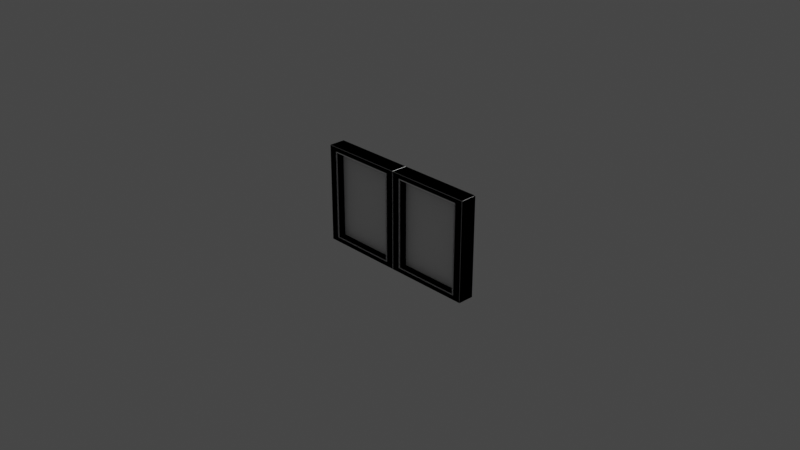 # Source: WINDOW.blend  (saved by Blender 2.82.7; exported with 4.5.12 LTS)
import bpy
from mathutils import Matrix  # noqa: F401  (used for matrix-valued properties, if any)

bpy.ops.wm.read_factory_settings(use_empty=True)
scene = bpy.context.scene
scene.name = 'Scene'

# ---- collections
col_collection = bpy.data.collections.new('Collection'); scene.collection.children.link(col_collection)

# ---- materials (node trees are filled in below, after node groups)
mat_material = bpy.data.materials.new('Material')
mat_material.alpha_threshold = 0.0
mat_material.use_transparent_shadow = False
mat_material.line_color = (0.0, 0.0, 0.0, 1.0)

# ---- material node trees
mat_material.use_nodes = True; mat_material.node_tree.nodes.clear()
_N = mat_material.node_tree.nodes; _L = mat_material.node_tree.links
n0 = _N.new('ShaderNodeOutputMaterial'); n0.name = 'Material Output'; n0.location = (300, 300)
n1 = _N.new('ShaderNodeBsdfPrincipled'); n1.name = 'Principled BSDF'; n1.location = (10, 300)
n1.distribution = 'GGX'
n1.subsurface_method = 'BURLEY'
n1.inputs[2].default_value = 0.4
n1.inputs[3].default_value = 1.45
n1.inputs[19].default_value = 0.2165
n1.inputs[24].default_value = 0.1093
n1.inputs[27].default_value = (0.0, 0.0, 0.0, 1.0)
n1.inputs[28].default_value = 1.0
_L.new(n1.outputs[0], n0.inputs[0])
n0.is_active_output = True

# ---- world
world_world = bpy.data.worlds.new('World'); scene.world = world_world
world_world.use_nodes = True; world_world.node_tree.nodes.clear()
_N = world_world.node_tree.nodes; _L = world_world.node_tree.links
n0 = _N.new('ShaderNodeOutputWorld'); n0.name = 'World Output'; n0.location = (300, 300)
n1 = _N.new('ShaderNodeBackground'); n1.name = 'Background'; n1.location = (10, 300)
n1.inputs[0].default_value = (0.05088, 0.05088, 0.05088, 1.0)
_L.new(n1.outputs[0], n0.inputs[0])
n0.is_active_output = True
world_world.color = (0.05088, 0.05088, 0.05088)
world_world.use_sun_shadow = False
world_world.sun_shadow_jitter_overblur = 0.0

# ---- cameras
cam_camera = bpy.data.cameras.new('Camera')
cam_camera.clip_end = 100.0
cam_camera.ortho_scale = 7.314

# ---- lights
light_light = bpy.data.lights.new('Light', 'POINT')
light_light.transmission_factor = 0.0
light_light.energy = 1000.0
light_light.shadow_soft_size = 0.1
light_light.shadow_maximum_resolution = 0.006
light_light.use_absolute_resolution = True

# ---- meshes
me_cube_001 = bpy.data.meshes.new('Cube.001')
me_cube_001.from_pydata([(0.07597, 1.0, -0.924), (0.07597, 1.0, 0.924), (0.924, 1.0, 0.924), (0.924, 1.0, -0.924), (-0.924, 1.0, -0.924), (-0.924, 1.0, 0.924), (-0.07597, 1.0, 0.924), (-0.07597, 1.0, -0.924), (0.1113, -0.006961, 0.8887), (0.1113, -0.006961, -0.8887), (0.8887, -0.006961, -0.8887), (0.8887, -0.006961, 0.8887), (-0.8887, -0.006961, 0.8887), (-0.8887, -0.006961, -0.8887), (-0.1113, -0.006961, -0.8887), (-0.1113, -0.006961, 0.8887), (0.1113, 0.98, -0.8887), (0.09135, 1.0, -0.9087), (0.1044, 0.9869, -0.8956), (0.09827, 0.9931, -0.9017), (0.09135, 1.0, 0.9087), (0.1113, 0.98, 0.8887), (0.09827, 0.9931, 0.9017), (0.1044, 0.9869, 0.8956), (0.9087, 1.0, 0.9087), (0.8887, 0.98, 0.8887), (0.9017, 0.9931, 0.9017), (0.8956, 0.9869, 0.8956), (0.8887, 0.98, -0.8887), (0.9087, 1.0, -0.9087), (0.8956, 0.9869, -0.8956), (0.9017, 0.9931, -0.9017), (-0.8887, 0.98, -0.8887), (-0.9087, 1.0, -0.9087), (-0.8956, 0.9869, -0.8956), (-0.9017, 0.9931, -0.9017), (-0.8887, 0.98, 0.8887), (-0.9087, 1.0, 0.9087), (-0.8604, 1.0, 0.8887), (-0.8956, 0.9869, 0.8956), (-0.9017, 0.9931, 0.9017), (-0.09135, 1.0, 0.9087), (-0.1113, 0.98, 0.8887), (-0.1396, 1.0, 0.8887), (-0.09827, 0.9931, 0.9017), (-0.1044, 0.9869, 0.8956), (-0.1113, 0.98, -0.8887), (-0.09135, 1.0, -0.9087), (-0.1044, 0.9869, -0.8956), (-0.09827, 0.9931, -0.9017), (-0.005, 1.0, -0.995), (0.005, 1.0, -0.995), (0.0, 0.985, -1.0), (0.005, 1.0, 0.995), (-0.005, 1.0, 0.995), (0.0, 0.985, 1.0), (0.005, 0.0, 1.0), (-0.005, 0.0, 1.0), (0.0, 0.0, 0.99), (-0.005, 0.0, -1.0), (0.005, 0.0, -1.0), (0.0, 0.0, -0.9974), (0.005, 1.0, -1.0), (-0.005, 1.0, -1.0), (0.0, 0.995, -0.9974), (-0.005, 1.0, 1.0), (0.005, 1.0, 1.0), (0.0, 0.995, 0.99), (-0.995, 1.0, -0.995), (-0.995, 1.0, 0.995), (0.995, 1.0, -0.995), (0.995, 1.0, 0.995), (0.005, 1.0, -0.995), (0.005, 1.0, -1.0), (-0.005, 1.0, -1.0), (-0.005, 1.0, -0.995), (-0.005, 1.0, 0.995), (-0.005, 1.0, 1.0), (0.005, 1.0, 1.0), (0.005, 1.0, 0.995), (-1.0, 0.0, -0.998), (-0.998, 0.0, -1.0), (-0.998, 0.0, 1.0), (-1.0, 0.0, 0.998), (0.998, 0.0, -1.0), (1.0, 0.0, -0.998), (1.0, 0.0, 0.998), (0.998, 0.0, 1.0), (-0.998, 0.995, -1.0), (-1.0, 0.995, -0.998), (-0.9988, 0.9962, -0.9988), (-1.0, 0.995, 0.998), (-0.998, 0.995, 1.0), (-0.9988, 0.9962, 0.9988), (1.0, 0.995, -0.998), (0.998, 0.995, -1.0), (0.9988, 0.9962, -0.9988), (0.998, 0.995, 1.0), (1.0, 0.995, 0.998), (0.9988, 0.9962, 0.9988)], [], [(50, 75, 68, 4, 7), (42, 46, 14, 15), (69, 76, 54, 6, 5), (74, 88, 90, 68, 75), (97, 78, 66, 56, 87), (51, 53, 1, 0), (71, 70, 3, 2), (21, 25, 11, 8), (62, 73, 95, 84, 60), (94, 98, 86, 85), (70, 72, 51, 0, 3), (54, 50, 7, 6), (88, 74, 63, 59, 81), (50, 52, 51, 72, 73, 62, 64, 63, 74, 75), (53, 55, 54, 76, 77, 65, 67, 66, 78, 79), (28, 16, 9, 10), (25, 28, 10, 11), (32, 36, 12, 13), (0, 1, 20, 17), (46, 32, 13, 14), (36, 38, 43, 42, 15, 12), (4, 5, 37, 33), (7, 4, 33, 47), (1, 2, 24, 20), (6, 7, 47, 41), (3, 0, 17, 29), (5, 6, 41, 43, 38, 37), (2, 3, 29, 24), (36, 39, 38), (39, 40, 38), (40, 37, 38), (41, 44, 43), (44, 45, 43), (45, 42, 43), (21, 16, 18, 23), (23, 18, 19, 22), (22, 19, 17, 20), (29, 17, 19, 31), (31, 19, 18, 30), (30, 18, 16, 28), (20, 24, 26, 22), (22, 26, 27, 23), (23, 27, 25, 21), (24, 29, 31, 26), (26, 31, 30, 27), (27, 30, 28, 25), (36, 32, 34, 39), (39, 34, 35, 40), (40, 35, 33, 37), (47, 33, 35, 49), (49, 35, 34, 48), (48, 34, 32, 46), (41, 47, 49, 44), (44, 49, 48, 45), (45, 48, 46, 42), (16, 21, 8, 9), (53, 51, 52, 55), (55, 52, 50, 54), (65, 77, 92, 82, 57), (59, 63, 64, 61), (61, 64, 62, 60), (56, 66, 67, 58), (58, 67, 65, 57), (53, 79, 71, 2, 1), (76, 69, 93, 92, 77), (72, 70, 96, 95, 73), (69, 68, 90, 89, 91, 93), (78, 97, 99, 71, 79), (99, 98, 94, 96, 70, 71), (68, 69, 5, 4), (88, 89, 90), (91, 92, 93), (94, 95, 96), (97, 98, 99), (88, 81, 80, 89), (82, 92, 91, 83), (84, 95, 94, 85), (97, 87, 86, 98), (80, 83, 91, 89)])
_uv = me_cube_001.uv_layers.new(name='UVMap')
_uv.uv.foreach_set('vector', [0.3756, 0.3744, 0.3756, 0.3744, 0.3756, 0.2506, 0.3845, 0.2595, 0.3845, 0.3655, 0.6111, 0.3611, 0.3889, 0.3611, 0.3889, 0.3611, 0.6111, 0.3611, 0.6244, 0.2506, 0.6244, 0.3744, 0.6244, 0.3744, 0.6155, 0.3655, 0.6155, 0.2595, 0.2494, 0.5, 0.1252, 0.5006, 0.1251, 0.5005, 0.1256, 0.5, 0.2494, 0.5, 0.6252, 0.5006, 0.7494, 0.5, 0.7494, 0.5, 0.7494, 0.625, 0.6252, 0.625, 0.3756, 0.3756, 0.6244, 0.3756, 0.6155, 0.3845, 0.3845, 0.3845, 0.6244, 0.4994, 0.3756, 0.4994, 0.3845, 0.4905, 0.6155, 0.4905, 0.6111, 0.3889, 0.6111, 0.4861, 0.6111, 0.4861, 0.6111, 0.3889, 0.2506, 0.5, 0.2506, 0.5, 0.3747, 0.5006, 0.3747, 0.625, 0.2506, 0.625, 0.3752, 0.5006, 0.6247, 0.5006, 0.6247, 0.625, 0.3752, 0.625, 0.3756, 0.4994, 0.3756, 0.3756, 0.3756, 0.3756, 0.3845, 0.3845, 0.3845, 0.4905, 0.6244, 0.3744, 0.3756, 0.3744, 0.3845, 0.3655, 0.6155, 0.3655, 0.1252, 0.5006, 0.2494, 0.5, 0.2494, 0.5, 0.2494, 0.625, 0.1252, 0.625, 0.3756, 0.3744, 0.375, 0.375, 0.3756, 0.375, 0.3756, 0.375, 0.375, 0.375, 0.375, 0.375, 0.2917, 0.4588, 0.3753, 0.3747, 0.3753, 0.3747, 0.3756, 0.3744, 0.6244, 0.3756, 0.625, 0.375, 0.6244, 0.375, 0.6244, 0.375, 0.625, 0.375, 0.625, 0.375, 0.7083, 0.4588, 0.6247, 0.3753, 0.6247, 0.3753, 0.6244, 0.3756, 0.3889, 0.4861, 0.3889, 0.3889, 0.3889, 0.3889, 0.3889, 0.4861, 0.6111, 0.4861, 0.3889, 0.4861, 0.3889, 0.4861, 0.6111, 0.4861, 0.3889, 0.2639, 0.6111, 0.2639, 0.6111, 0.2639, 0.3889, 0.2639, 0.3845, 0.3845, 0.6155, 0.3845, 0.6136, 0.3864, 0.3864, 0.3864, 0.3889, 0.3611, 0.3889, 0.2639, 0.3889, 0.2639, 0.3889, 0.3611, 0.6111, 0.2639, 0.6111, 0.2675, 0.6111, 0.3575, 0.6111, 0.3611, 0.6111, 0.3611, 0.6111, 0.2639, 0.3845, 0.2595, 0.6155, 0.2595, 0.6136, 0.2614, 0.3864, 0.2614, 0.3845, 0.3655, 0.3845, 0.2595, 0.3864, 0.2614, 0.3864, 0.3636, 0.6155, 0.3845, 0.6155, 0.4905, 0.6136, 0.4886, 0.6136, 0.3864, 0.6155, 0.3655, 0.3845, 0.3655, 0.3864, 0.3636, 0.6136, 0.3636, 0.3845, 0.4905, 0.3845, 0.3845, 0.3864, 0.3864, 0.3864, 0.4886, 0.6155, 0.2595, 0.6155, 0.3655, 0.6136, 0.3636, 0.6111, 0.3575, 0.6111, 0.2675, 0.6136, 0.2614, 0.6155, 0.4905, 0.3845, 0.4905, 0.3864, 0.4886, 0.6136, 0.4886, 0.6111, 0.2639, 0.6119, 0.2639, 0.6111, 0.2675, 0.6119, 0.2639, 0.6127, 0.2639, 0.6111, 0.2675, 0.6127, 0.2639, 0.6136, 0.2639, 0.6111, 0.2675, 0.6136, 0.3636, 0.6127, 0.3627, 0.6111, 0.3575, 0.6127, 0.3627, 0.6119, 0.3619, 0.6111, 0.3575, 0.6119, 0.3619, 0.6111, 0.3611, 0.6111, 0.3575, 0.6111, 0.3889, 0.3889, 0.3889, 0.3885, 0.3885, 0.6115, 0.3885, 0.6115, 0.3885, 0.3885, 0.3885, 0.3873, 0.3873, 0.6127, 0.3873, 0.6127, 0.3873, 0.3873, 0.3873, 0.3864, 0.3864, 0.6136, 0.3864, 0.3864, 0.4886, 0.3864, 0.3864, 0.3873, 0.3873, 0.3873, 0.4877, 0.3873, 0.4877, 0.3873, 0.3873, 0.3885, 0.3885, 0.3885, 0.4865, 0.3885, 0.4865, 0.3885, 0.3885, 0.3889, 0.3889, 0.3889, 0.4861, 0.6136, 0.3864, 0.6136, 0.4886, 0.6127, 0.4877, 0.6127, 0.3873, 0.6127, 0.3873, 0.6127, 0.4877, 0.6115, 0.4865, 0.6115, 0.3885, 0.6115, 0.3885, 0.6115, 0.4865, 0.6111, 0.4861, 0.6111, 0.3889, 0.6136, 0.4886, 0.3864, 0.4886, 0.3873, 0.4877, 0.6127, 0.4877, 0.6127, 0.4877, 0.3873, 0.4877, 0.3885, 0.4865, 0.6115, 0.4865, 0.6115, 0.4865, 0.3885, 0.4865, 0.3889, 0.4861, 0.6111, 0.4861, 0.6111, 0.2639, 0.3889, 0.2639, 0.3885, 0.2635, 0.6119, 0.2639, 0.6119, 0.2639, 0.3885, 0.2635, 0.3873, 0.2623, 0.6127, 0.2623, 0.6127, 0.2623, 0.3873, 0.2623, 0.3864, 0.2614, 0.6136, 0.2614, 0.3864, 0.3636, 0.3864, 0.2614, 0.3873, 0.2623, 0.3873, 0.3627, 0.3873, 0.3627, 0.3873, 0.2623, 0.3885, 0.2635, 0.3885, 0.3615, 0.3885, 0.3615, 0.3885, 0.2635, 0.3889, 0.2639, 0.3889, 0.3611, 0.6136, 0.3636, 0.3864, 0.3636, 0.3873, 0.3627, 0.6127, 0.3627, 0.6127, 0.3627, 0.3873, 0.3627, 0.3885, 0.3615, 0.6119, 0.3611, 0.6119, 0.3611, 0.3885, 0.3615, 0.3889, 0.3611, 0.6111, 0.3611, 0.3889, 0.3889, 0.6111, 0.3889, 0.6111, 0.3889, 0.3889, 0.3889, 0.6244, 0.3756, 0.3756, 0.3756, 0.375, 0.375, 0.625, 0.375, 0.625, 0.375, 0.375, 0.375, 0.3756, 0.3744, 0.6244, 0.3744, 0.7506, 0.5, 0.7506, 0.5, 0.8748, 0.5006, 0.8747, 0.625, 0.7506, 0.625, 0.2494, 0.625, 0.2494, 0.5, 0.2917, 0.4588, 0.25, 0.625, 0.25, 0.625, 0.2917, 0.4588, 0.2506, 0.5, 0.2506, 0.625, 0.7494, 0.625, 0.7494, 0.5, 0.7083, 0.4588, 0.75, 0.625, 0.75, 0.625, 0.7083, 0.4588, 0.7506, 0.5, 0.7506, 0.625, 0.6244, 0.3756, 0.6244, 0.3756, 0.6244, 0.4994, 0.6155, 0.4905, 0.6155, 0.3845, 0.6244, 0.3744, 0.6244, 0.2506, 0.6249, 0.2501, 0.625, 0.2503, 0.625, 0.3744, 0.3756, 0.3756, 0.3756, 0.4994, 0.3751, 0.4999, 0.375, 0.4998, 0.375, 0.3756, 0.6244, 0.2506, 0.3756, 0.2506, 0.3751, 0.2497, 0.3752, 0.2494, 0.6247, 0.2494, 0.6249, 0.2497, 0.7494, 0.5, 0.6252, 0.5006, 0.6251, 0.5005, 0.6256, 0.5, 0.7494, 0.5, 0.6249, 0.5003, 0.6247, 0.5006, 0.3752, 0.5006, 0.3751, 0.5003, 0.3756, 0.4994, 0.6244, 0.4994, 0.3756, 0.2506, 0.6244, 0.2506, 0.6155, 0.2595, 0.3845, 0.2595, 0.1252, 0.5006, 0.1251, 0.5005, 0.1251, 0.5005, 0.6247, 0.2494, 0.6249, 0.2495, 0.6249, 0.2497, 0.3752, 0.5006, 0.3751, 0.5005, 0.3751, 0.5003, 0.6252, 0.5006, 0.625, 0.5006, 0.6249, 0.5003, 0.1252, 0.5006, 0.1252, 0.625, 0.125, 0.625, 0.125, 0.5006, 0.8747, 0.625, 0.8748, 0.5006, 0.875, 0.5006, 0.875, 0.625, 0.3747, 0.625, 0.3747, 0.5006, 0.3752, 0.5006, 0.3752, 0.625, 0.6252, 0.5006, 0.6252, 0.625, 0.6247, 0.625, 0.6247, 0.5006, 0.3752, 0.125, 0.6247, 0.125, 0.6247, 0.2494, 0.3752, 0.2494])
me_cube_001.materials.append(mat_material)
me_cube_001.use_remesh_fix_poles = True
me_cube_001.use_remesh_preserve_attributes = False
me_cube_001.use_mirror_vertex_groups = False
me_cube_001.update()
me_cube = bpy.data.meshes.new('Cube')
me_cube.from_pydata([(-1.0, -1.0, -1.0), (-1.0, -1.0, 1.0), (-1.0, 1.0, -1.0), (-1.0, 1.0, 1.0), (1.0, -1.0, -1.0), (1.0, -1.0, 1.0), (1.0, 1.0, -1.0), (1.0, 1.0, 1.0)], [], [(0, 1, 3, 2), (2, 3, 7, 6), (6, 7, 5, 4), (4, 5, 1, 0), (2, 6, 4, 0), (7, 3, 1, 5)])
_uv = me_cube.uv_layers.new(name='UVMap')
_uv.uv.foreach_set('vector', [0.375, 0.0, 0.625, 0.0, 0.625, 0.25, 0.375, 0.25, 0.375, 0.25, 0.625, 0.25, 0.625, 0.5, 0.375, 0.5, 0.375, 0.5, 0.625, 0.5, 0.625, 0.75, 0.375, 0.75, 0.375, 0.75, 0.625, 0.75, 0.625, 1.0, 0.375, 1.0, 0.125, 0.5, 0.375, 0.5, 0.375, 0.75, 0.125, 0.75, 0.625, 0.5, 0.875, 0.5, 0.875, 0.75, 0.625, 0.75])
me_cube.use_remesh_fix_poles = True
me_cube.use_remesh_preserve_attributes = False
me_cube.use_mirror_vertex_groups = False
me_cube.update()
me_cube_002 = bpy.data.meshes.new('Cube.002')
me_cube_002.from_pydata([(-1.0, -1.0, -1.0), (-1.0, -1.0, 1.0), (-1.0, 1.0, -1.0), (-1.0, 1.0, 1.0), (1.0, -1.0, -1.0), (1.0, -1.0, 1.0), (1.0, 1.0, -1.0), (1.0, 1.0, 1.0)], [], [(0, 1, 3, 2), (2, 3, 7, 6), (6, 7, 5, 4), (4, 5, 1, 0), (2, 6, 4, 0), (7, 3, 1, 5)])
_uv = me_cube_002.uv_layers.new(name='UVMap')
_uv.uv.foreach_set('vector', [0.375, 0.0, 0.625, 0.0, 0.625, 0.25, 0.375, 0.25, 0.375, 0.25, 0.625, 0.25, 0.625, 0.5, 0.375, 0.5, 0.375, 0.5, 0.625, 0.5, 0.625, 0.75, 0.375, 0.75, 0.375, 0.75, 0.625, 0.75, 0.625, 1.0, 0.375, 1.0, 0.125, 0.5, 0.375, 0.5, 0.375, 0.75, 0.125, 0.75, 0.625, 0.5, 0.875, 0.5, 0.875, 0.75, 0.625, 0.75])
me_cube_002.use_remesh_fix_poles = True
me_cube_002.use_remesh_preserve_attributes = False
me_cube_002.use_mirror_vertex_groups = False
me_cube_002.update()
me_cube_004 = bpy.data.meshes.new('Cube.004')
me_cube_004.from_pydata([(-0.0009921, -0.144, 0.1017), (0.01852, -0.144, 0.09976), (0.03728, -0.144, 0.09407), (0.05456, -0.144, 0.08482), (0.06972, -0.144, 0.07239), (0.08215, -0.144, 0.05723), (0.0914, -0.144, 0.03995), (0.09709, -0.144, 0.02119), (0.09901, -0.144, 0.001678), (0.09709, -0.144, -0.01783), (0.0914, -0.144, -0.03659), (0.08215, -0.144, -0.05388), (0.06972, -0.144, -0.06903), (0.05456, -0.144, -0.08147), (0.03728, -0.144, -0.09071), (0.01852, -0.144, -0.0964), (-0.0009921, -0.144, -0.09832), (-0.0205, -0.144, -0.0964), (-0.03926, -0.144, -0.09071), (-0.05655, -0.144, -0.08147), (-0.0717, -0.144, -0.06903), (-0.08414, -0.144, -0.05388), (-0.09338, -0.144, -0.03659), (-0.09907, -0.144, -0.01783), (-0.101, -0.144, 0.001678), (-0.09907, -0.144, 0.02119), (-0.09338, -0.144, 0.03995), (-0.08414, -0.144, 0.05723), (-0.0717, -0.144, 0.07239), (-0.05655, -0.144, 0.08482), (-0.03926, -0.144, 0.09407), (-0.0205, -0.144, 0.09976), (-0.0009921, -0.094, 0.0656), (-0.0009921, -0.103, 0.1017), (0.01148, -0.094, 0.06437), (0.01852, -0.103, 0.09976), (0.02347, -0.094, 0.06073), (0.03728, -0.103, 0.09407), (0.03452, -0.094, 0.05482), (0.05456, -0.103, 0.08482), (0.04421, -0.094, 0.04687), (0.06972, -0.103, 0.07239), (0.05215, -0.094, 0.03719), (0.08215, -0.103, 0.05723), (0.05806, -0.094, 0.02614), (0.0914, -0.103, 0.03995), (0.0617, -0.094, 0.01415), (0.09709, -0.103, 0.02119), (0.06293, -0.094, 0.001678), (0.09901, -0.103, 0.001678), (0.0617, -0.094, -0.01079), (0.09709, -0.103, -0.01783), (0.05806, -0.094, -0.02278), (0.0914, -0.103, -0.03659), (0.05215, -0.094, -0.03383), (0.08215, -0.103, -0.05388), (0.04421, -0.094, -0.04352), (0.06972, -0.103, -0.06903), (0.03452, -0.094, -0.05147), (0.05456, -0.103, -0.08147), (0.02347, -0.094, -0.05738), (0.03728, -0.103, -0.09071), (0.01148, -0.094, -0.06101), (0.01852, -0.103, -0.0964), (-0.0009921, -0.094, -0.06224), (-0.0009921, -0.103, -0.09832), (-0.01346, -0.094, -0.06101), (-0.0205, -0.103, -0.0964), (-0.02545, -0.094, -0.05738), (-0.03926, -0.103, -0.09071), (-0.0365, -0.094, -0.05147), (-0.05655, -0.103, -0.08147), (-0.04619, -0.094, -0.04352), (-0.0717, -0.103, -0.06903), (-0.05414, -0.094, -0.03383), (-0.08414, -0.103, -0.05388), (-0.06004, -0.094, -0.02278), (-0.09338, -0.103, -0.03659), (-0.06368, -0.094, -0.01079), (-0.09907, -0.103, -0.01783), (-0.06491, -0.094, 0.001678), (-0.101, -0.103, 0.001678), (-0.06368, -0.094, 0.01415), (-0.09907, -0.103, 0.02119), (-0.06004, -0.094, 0.02614), (-0.09338, -0.103, 0.03995), (-0.05414, -0.094, 0.03719), (-0.08414, -0.103, 0.05723), (-0.04619, -0.094, 0.04687), (-0.0717, -0.103, 0.07239), (-0.0365, -0.094, 0.05482), (-0.05655, -0.103, 0.08482), (-0.02545, -0.094, 0.06073), (-0.03926, -0.103, 0.09407), (-0.01346, -0.094, 0.06437), (-0.0205, -0.103, 0.09976), (-0.03464, 0.08, -0.4), (-0.02, 0.06536, -0.4), (-1.605e-08, 0.06, -0.4), (0.02, 0.06536, -0.4), (0.03464, 0.08, -0.4), (0.04, 0.1, -0.4), (0.03464, 0.12, -0.4), (0.02, 0.1346, -0.4), (3.64e-08, 0.14, -0.4), (-0.02, 0.1346, -0.4), (-0.03464, 0.12, -0.4), (-0.04, 0.1, -0.4), (-0.03464, 0.08038, -0.0239), (-0.02, 0.06602, -0.02676), (-1.605e-08, 0.06077, -0.0278), (0.02, 0.06602, -0.02676), (0.03464, 0.08038, -0.0239), (0.04, 0.1, -0.02), (0.03464, 0.1196, -0.0161), (0.02, 0.134, -0.01324), (3.64e-08, 0.1392, -0.0122), (-0.02, 0.134, -0.01324), (-0.03464, 0.1196, -0.0161), (-0.04, 0.1, -0.02), (-0.03464, 0.08, -0.02), (-0.02, 0.06965, -0.03035), (-1.605e-08, 0.06586, -0.03414), (0.02, 0.06965, -0.03035), (0.03464, 0.08, -0.02), (0.04, 0.09414, -0.005858), (0.03464, 0.1083, 0.008284), (0.02, 0.1186, 0.01864), (3.64e-08, 0.1224, 0.02243), (-0.02, 0.1186, 0.01864), (-0.03464, 0.1083, 0.008284), (-0.04, 0.09414, -0.005858), (-0.03464, 0.0761, -0.01962), (-0.02, 0.07324, -0.03398), (-1.605e-08, 0.0722, -0.03923), (0.02, 0.07324, -0.03398), (0.03464, 0.0761, -0.01962), (0.04, 0.08, -2.806e-08), (0.03464, 0.0839, 0.01962), (0.02, 0.08676, 0.03398), (3.64e-08, 0.0878, 0.03923), (-0.02, 0.08676, 0.03398), (-0.03464, 0.0839, 0.01962), (-0.04, 0.08, 3.398e-08), (-0.008718, 0.0951, -0.4), (-0.0051, 0.0914, -0.4), (-1.605e-08, 0.09, -0.4001), (0.0051, 0.0914, -0.4), (0.008718, 0.0951, -0.4), (0.01, 0.1, -0.4), (0.008717, 0.1049, -0.4), (0.005097, 0.1086, -0.4), (3.64e-08, 0.11, -0.4001), (-0.005097, 0.1086, -0.4), (-0.008717, 0.1049, -0.4), (-0.01, 0.1, -0.4), (-0.009913, 0.0943, -0.03364), (-0.01166, 0.08257, -0.05035), (-1.605e-08, 0.07516, -0.05412), (0.01166, 0.08257, -0.05035), (0.009913, 0.0943, -0.03364), (0.01002, 0.09912, -0.02035), (0.009146, 0.1042, -0.01959), (0.005477, 0.1084, -0.01909), (3.64e-08, 0.11, -0.01889), (-0.005477, 0.1084, -0.01909), (-0.009146, 0.1042, -0.01959), (-0.01002, 0.09912, -0.02035), (-0.004703, 0.07864, -0.02136), (0.004703, 0.07864, -0.02136), (0.01007, 0.09275, -0.007254), (0.009302, 0.09693, -0.003071), (0.005542, 0.1001, 5.033e-05), (3.64e-08, 0.1012, 0.001214), (-0.005542, 0.1001, 5.036e-05), (-0.009302, 0.09693, -0.003071), (-0.01007, 0.09275, -0.007254), (-0.009916, 0.06635, -0.005704), (-0.01167, 0.04963, -0.01745), (-1.605e-08, 0.04586, -0.02487), (0.01167, 0.04963, -0.01745), (0.009916, 0.06635, -0.005704), (0.01002, 0.07965, -0.000878), (0.009145, 0.08041, 0.004199), (0.005476, 0.08089, 0.008392), (3.64e-08, 0.08108, 0.009995), (-0.005476, 0.08089, 0.008392), (-0.009145, 0.08041, 0.004199), (-0.01002, 0.07965, -0.000878), (-0.02, -0.094, 0.03462), (-0.03464, -0.094, 0.01999), (-0.005112, -0.094, 0.008597), (-0.008733, -0.094, 0.004877), (-0.01, -0.094, -2.934e-05), (-0.008765, -0.094, -0.004925), (-0.005373, -0.094, -0.00896), (-1.605e-08, -0.094, -0.01062), (-1.605e-08, -0.094, -0.03997), (3.64e-08, -0.094, 0.03998), (0.02, -0.094, 0.03462), (0.03464, -0.094, 0.01999), (0.04, -0.094, -2.859e-08), (3.64e-08, -0.094, 0.01), (0.005112, -0.094, 0.008597), (0.008733, -0.094, 0.004877), (0.03982, -0.094, -0.0006686), (0.01, -0.094, -2.94e-05), (0.03464, -0.094, -0.01999), (0.008765, -0.094, -0.004925), (0.005373, -0.094, -0.00896), (0.02, -0.094, -0.03462), (-0.04, -0.094, 3.463e-08), (-0.03982, -0.094, -0.0006686), (-0.03464, -0.094, -0.01999), (-0.02, -0.094, -0.03462)], [], [(95, 31, 0, 33), (37, 2, 3, 39), (39, 3, 4, 41), (41, 4, 5, 43), (43, 5, 6, 45), (45, 6, 7, 47), (47, 7, 8, 49), (49, 8, 9, 51), (51, 9, 10, 53), (53, 10, 11, 55), (55, 11, 12, 57), (57, 12, 13, 59), (59, 13, 14, 61), (61, 14, 15, 63), (63, 15, 16, 65), (65, 16, 17, 67), (67, 17, 18, 69), (69, 18, 19, 71), (71, 19, 20, 73), (73, 20, 21, 75), (75, 21, 22, 77), (77, 22, 23, 79), (79, 23, 24, 81), (81, 24, 25, 83), (83, 25, 26, 85), (85, 26, 27, 87), (87, 27, 28, 89), (89, 28, 29, 91), (91, 29, 30, 93), (93, 30, 31, 95), (1, 0, 31, 30, 29, 28, 27, 26, 25, 24, 23, 22, 21, 20, 19, 18, 17, 16, 15, 14, 13, 12, 11, 10, 9, 8, 7, 6, 5, 4, 3, 2), (35, 1, 2, 37), (33, 0, 1, 35), (33, 35, 34, 32), (35, 37, 36, 34), (37, 39, 38, 36), (39, 41, 40, 38), (41, 43, 42, 40), (43, 45, 44, 42), (45, 47, 46, 44), (47, 49, 48, 46), (49, 51, 50, 48), (51, 53, 52, 50), (53, 55, 54, 52), (55, 57, 56, 54), (57, 59, 58, 56), (59, 61, 60, 58), (61, 63, 62, 60), (63, 65, 64, 62), (65, 67, 66, 64), (67, 69, 68, 66), (69, 71, 70, 68), (71, 73, 72, 70), (73, 75, 74, 72), (75, 77, 76, 74), (77, 79, 78, 76), (79, 81, 80, 78), (81, 83, 82, 80), (83, 85, 84, 82), (85, 87, 86, 84), (87, 89, 88, 86), (89, 91, 90, 88), (91, 93, 92, 90), (93, 95, 94, 92), (95, 33, 32, 94), (32, 34, 36, 38, 40, 42, 44, 46, 48, 201, 200, 199, 198, 189, 190, 211, 80, 82, 84, 86, 88, 90, 92, 94), (96, 108, 119, 107), (97, 109, 108, 96), (98, 110, 109, 97), (99, 111, 110, 98), (100, 112, 111, 99), (101, 113, 112, 100), (102, 114, 113, 101), (103, 115, 114, 102), (104, 116, 115, 103), (105, 117, 116, 104), (106, 118, 117, 105), (107, 119, 118, 106), (108, 120, 131, 119), (109, 121, 120, 108), (110, 122, 121, 109), (111, 123, 122, 110), (112, 124, 123, 111), (113, 125, 124, 112), (114, 126, 125, 113), (115, 127, 126, 114), (116, 128, 127, 115), (117, 129, 128, 116), (118, 130, 129, 117), (119, 131, 130, 118), (120, 132, 143, 131), (121, 133, 132, 120), (122, 134, 133, 121), (123, 135, 134, 122), (124, 136, 135, 123), (125, 137, 136, 124), (126, 138, 137, 125), (127, 139, 138, 126), (128, 140, 139, 127), (129, 141, 140, 128), (130, 142, 141, 129), (131, 143, 142, 130), (132, 213, 212, 211, 143), (133, 214, 213, 132), (134, 197, 214, 133), (135, 210, 197, 134), (136, 207, 210, 135), (137, 201, 205, 207, 136), (138, 200, 201, 137), (139, 199, 200, 138), (140, 198, 199, 139), (141, 189, 198, 140), (142, 190, 189, 141), (143, 211, 190, 142), (144, 155, 167, 156), (145, 144, 156, 157), (146, 145, 157, 158), (147, 146, 158, 159), (148, 147, 159, 160), (149, 148, 160, 161), (150, 149, 161, 162), (151, 150, 162, 163), (152, 151, 163, 164), (153, 152, 164, 165), (154, 153, 165, 166), (155, 154, 166, 167), (156, 167, 176, 168), (161, 160, 169, 170), (162, 161, 170, 171), (163, 162, 171, 172), (164, 163, 172, 173), (165, 164, 173, 174), (166, 165, 174, 175), (167, 166, 175, 176), (168, 176, 188, 177), (170, 169, 181, 182), (171, 170, 182, 183), (172, 171, 183, 184), (173, 172, 184, 185), (174, 173, 185, 186), (175, 174, 186, 187), (176, 175, 187, 188), (177, 188, 193, 194), (178, 177, 194, 195), (179, 178, 195, 196), (180, 179, 196, 209), (181, 180, 209, 208), (182, 181, 208, 206), (183, 182, 206, 204), (184, 183, 204, 203), (185, 184, 203, 202), (186, 185, 202, 191), (187, 186, 191, 192), (188, 187, 192, 193), (96, 107, 155, 144), (97, 96, 144, 145), (98, 97, 145, 146), (99, 98, 146, 147), (100, 99, 147, 148), (101, 100, 148, 149), (102, 101, 149, 150), (103, 102, 150, 151), (104, 103, 151, 152), (105, 104, 152, 153), (106, 105, 153, 154), (107, 106, 154, 155), (80, 211, 212, 213, 214, 197, 210, 207, 205, 201, 48, 50, 52, 54, 56, 58, 60, 62, 64, 66, 68, 70, 72, 74, 76, 78), (206, 208, 209, 196, 195, 194, 193, 192, 191, 202, 203, 204)])
me_cube_004.polygons.foreach_set('use_smooth', [True] * 168)
_uv = me_cube_004.uv_layers.new(name='UVMap')
_uv.uv.foreach_set('vector', [0.03125, 0.5898, 0.03125, 1.0, 0.0, 1.0, 0.0, 0.5898, 0.9375, 0.5898, 0.9375, 1.0, 0.9062, 1.0, 0.9062, 0.5898, 0.9062, 0.5898, 0.9062, 1.0, 0.875, 1.0, 0.875, 0.5898, 0.875, 0.5898, 0.875, 1.0, 0.8438, 1.0, 0.8438, 0.5898, 0.8438, 0.5898, 0.8438, 1.0, 0.8125, 1.0, 0.8125, 0.5898, 0.8125, 0.5898, 0.8125, 1.0, 0.7812, 1.0, 0.7812, 0.5898, 0.7812, 0.5898, 0.7812, 1.0, 0.75, 1.0, 0.75, 0.5898, 0.75, 0.5898, 0.75, 1.0, 0.7188, 1.0, 0.7188, 0.5898, 0.7188, 0.5898, 0.7188, 1.0, 0.6875, 1.0, 0.6875, 0.5898, 0.6875, 0.5898, 0.6875, 1.0, 0.6562, 1.0, 0.6562, 0.5898, 0.6562, 0.5898, 0.6562, 1.0, 0.625, 1.0, 0.625, 0.5898, 0.625, 0.5898, 0.625, 1.0, 0.5938, 1.0, 0.5938, 0.5898, 0.5938, 0.5898, 0.5938, 1.0, 0.5625, 1.0, 0.5625, 0.5898, 0.5625, 0.5898, 0.5625, 1.0, 0.5312, 1.0, 0.5312, 0.5898, 0.5312, 0.5898, 0.5312, 1.0, 0.5, 1.0, 0.5, 0.5898, 0.5, 0.5898, 0.5, 1.0, 0.4688, 1.0, 0.4688, 0.5898, 0.4688, 0.5898, 0.4688, 1.0, 0.4375, 1.0, 0.4375, 0.5898, 0.4375, 0.5898, 0.4375, 1.0, 0.4062, 1.0, 0.4062, 0.5898, 0.4062, 0.5898, 0.4062, 1.0, 0.375, 1.0, 0.375, 0.5898, 0.375, 0.5898, 0.375, 1.0, 0.3438, 1.0, 0.3438, 0.5898, 0.3438, 0.5898, 0.3438, 1.0, 0.3125, 1.0, 0.3125, 0.5898, 0.3125, 0.5898, 0.3125, 1.0, 0.2812, 1.0, 0.2812, 0.5898, 0.2812, 0.5898, 0.2812, 1.0, 0.25, 1.0, 0.25, 0.5898, 0.25, 0.5898, 0.25, 1.0, 0.2188, 1.0, 0.2188, 0.5898, 0.2188, 0.5898, 0.2188, 1.0, 0.1875, 1.0, 0.1875, 0.5898, 0.1875, 0.5898, 0.1875, 1.0, 0.1562, 1.0, 0.1562, 0.5898, 0.1562, 0.5898, 0.1562, 1.0, 0.125, 1.0, 0.125, 0.5898, 0.125, 0.5898, 0.125, 1.0, 0.09375, 1.0, 0.09375, 0.5898, 0.09375, 0.5898, 0.09375, 1.0, 0.0625, 1.0, 0.0625, 0.5898, 0.0625, 0.5898, 0.0625, 1.0, 0.03125, 1.0, 0.03125, 0.5898, 0.2968, 0.4854, 0.25, 0.49, 0.2032, 0.4854, 0.1582, 0.4717, 0.1167, 0.4496, 0.08029, 0.4197, 0.05045, 0.3833, 0.02827, 0.3418, 0.01461, 0.2968, 0.01, 0.25, 0.01461, 0.2032, 0.02827, 0.1582, 0.05045, 0.1167, 0.08029, 0.08029, 0.1167, 0.05045, 0.1582, 0.02827, 0.2032, 0.01461, 0.25, 0.01, 0.2968, 0.01461, 0.3418, 0.02827, 0.3833, 0.05045, 0.4197, 0.08029, 0.4496, 0.1167, 0.4717, 0.1582, 0.4854, 0.2032, 0.49, 0.25, 0.4854, 0.2968, 0.4717, 0.3418, 0.4496, 0.3833, 0.4197, 0.4197, 0.3833, 0.4496, 0.3418, 0.4717, 0.9688, 0.5898, 0.9688, 1.0, 0.9375, 1.0, 0.9375, 0.5898, 1.0, 0.5898, 1.0, 1.0, 0.9688, 1.0, 0.9688, 0.5898, 1.0, 0.5898, 0.9688, 0.5898, 0.9744, 0.5, 0.9944, 0.5, 0.9688, 0.5898, 0.9375, 0.5898, 0.9431, 0.5, 0.9631, 0.5, 0.9375, 0.5898, 0.9062, 0.5898, 0.9119, 0.5, 0.9319, 0.5, 0.9062, 0.5898, 0.875, 0.5898, 0.8806, 0.5, 0.9006, 0.5, 0.875, 0.5898, 0.8438, 0.5898, 0.8494, 0.5, 0.8694, 0.5, 0.8438, 0.5898, 0.8125, 0.5898, 0.8181, 0.5, 0.8381, 0.5, 0.8125, 0.5898, 0.7812, 0.5898, 0.7869, 0.5, 0.8069, 0.5, 0.7812, 0.5898, 0.75, 0.5898, 0.7556, 0.5, 0.7756, 0.5, 0.75, 0.5898, 0.7188, 0.5898, 0.7244, 0.5, 0.7444, 0.5, 0.7188, 0.5898, 0.6875, 0.5898, 0.6931, 0.5, 0.7131, 0.5, 0.6875, 0.5898, 0.6562, 0.5898, 0.6619, 0.5, 0.6819, 0.5, 0.6562, 0.5898, 0.625, 0.5898, 0.6306, 0.5, 0.6506, 0.5, 0.625, 0.5898, 0.5938, 0.5898, 0.5994, 0.5, 0.6194, 0.5, 0.5938, 0.5898, 0.5625, 0.5898, 0.5681, 0.5, 0.5881, 0.5, 0.5625, 0.5898, 0.5312, 0.5898, 0.5369, 0.5, 0.5569, 0.5, 0.5312, 0.5898, 0.5, 0.5898, 0.5056, 0.5, 0.5256, 0.5, 0.5, 0.5898, 0.4688, 0.5898, 0.4744, 0.5, 0.4944, 0.5, 0.4688, 0.5898, 0.4375, 0.5898, 0.4431, 0.5, 0.4631, 0.5, 0.4375, 0.5898, 0.4062, 0.5898, 0.4119, 0.5, 0.4319, 0.5, 0.4062, 0.5898, 0.375, 0.5898, 0.3806, 0.5, 0.4006, 0.5, 0.375, 0.5898, 0.3438, 0.5898, 0.3494, 0.5, 0.3694, 0.5, 0.3438, 0.5898, 0.3125, 0.5898, 0.3181, 0.5, 0.3381, 0.5, 0.3125, 0.5898, 0.2812, 0.5898, 0.2869, 0.5, 0.3069, 0.5, 0.2812, 0.5898, 0.25, 0.5898, 0.2556, 0.5, 0.2756, 0.5, 0.25, 0.5898, 0.2188, 0.5898, 0.2244, 0.5, 0.2444, 0.5, 0.2188, 0.5898, 0.1875, 0.5898, 0.1931, 0.5, 0.2131, 0.5, 0.1875, 0.5898, 0.1562, 0.5898, 0.1619, 0.5, 0.1819, 0.5, 0.1562, 0.5898, 0.125, 0.5898, 0.1306, 0.5, 0.1506, 0.5, 0.125, 0.5898, 0.09375, 0.5898, 0.09939, 0.5, 0.1194, 0.5, 0.09375, 0.5898, 0.0625, 0.5898, 0.06814, 0.5, 0.08811, 0.5, 0.0625, 0.5898, 0.03125, 0.5898, 0.03689, 0.5, 0.05686, 0.5, 0.03125, 0.5898, 0.0, 0.5898, 0.005638, 0.5, 0.02561, 0.5, 0.75, 0.4034, 0.7799, 0.4005, 0.8087, 0.3917, 0.8352, 0.3776, 0.8585, 0.3585, 0.8776, 0.3352, 0.8917, 0.3087, 0.9005, 0.2799, 0.9034, 0.25, 0.8484, 0.246, 0.8355, 0.2939, 0.8004, 0.3291, 0.7524, 0.3419, 0.7044, 0.3291, 0.6692, 0.2939, 0.6564, 0.246, 0.5966, 0.25, 0.5995, 0.2799, 0.6083, 0.3087, 0.6224, 0.3352, 0.6415, 0.3585, 0.6648, 0.3776, 0.6913, 0.3917, 0.7201, 0.4005, 0.0, 1.0, 0.25, 1.0, 0.25, 0.9167, 0.0, 0.9167, 0.0, 0.08333, 0.25, 0.08333, 0.25, 0.0, 0.0, 0.0, 0.0, 0.1667, 0.25, 0.1667, 0.25, 0.08333, 0.0, 0.08333, 0.0, 0.25, 0.25, 0.25, 0.25, 0.1667, 0.0, 0.1667, 0.0, 0.3333, 0.25, 0.3333, 0.25, 0.25, 0.0, 0.25, 0.0, 0.4167, 0.25, 0.4167, 0.25, 0.3333, 0.0, 0.3333, 0.0, 0.5, 0.25, 0.5, 0.25, 0.4167, 0.0, 0.4167, 0.0, 0.5833, 0.25, 0.5833, 0.25, 0.5, 0.0, 0.5, 0.0, 0.6667, 0.25, 0.6667, 0.25, 0.5833, 0.0, 0.5833, 0.0, 0.75, 0.25, 0.75, 0.25, 0.6667, 0.0, 0.6667, 0.0, 0.8333, 0.25, 0.8333, 0.25, 0.75, 0.0, 0.75, 0.0, 0.9167, 0.25, 0.9167, 0.25, 0.8333, 0.0, 0.8333, 0.25, 1.0, 0.5, 1.0, 0.5, 0.9167, 0.25, 0.9167, 0.25, 0.08333, 0.5, 0.08333, 0.5, 0.0, 0.25, 0.0, 0.25, 0.1667, 0.5, 0.1667, 0.5, 0.08333, 0.25, 0.08333, 0.25, 0.25, 0.5, 0.25, 0.5, 0.1667, 0.25, 0.1667, 0.25, 0.3333, 0.5, 0.3333, 0.5, 0.25, 0.25, 0.25, 0.25, 0.4167, 0.5, 0.4167, 0.5, 0.3333, 0.25, 0.3333, 0.25, 0.5, 0.5, 0.5, 0.5, 0.4167, 0.25, 0.4167, 0.25, 0.5833, 0.5, 0.5833, 0.5, 0.5, 0.25, 0.5, 0.25, 0.6667, 0.5, 0.6667, 0.5, 0.5833, 0.25, 0.5833, 0.25, 0.75, 0.5, 0.75, 0.5, 0.6667, 0.25, 0.6667, 0.25, 0.8333, 0.5, 0.8333, 0.5, 0.75, 0.25, 0.75, 0.25, 0.9167, 0.5, 0.9167, 0.5, 0.8333, 0.25, 0.8333, 0.5, 1.0, 0.75, 1.0, 0.75, 0.9167, 0.5, 0.9167, 0.5, 0.08333, 0.75, 0.08333, 0.75, 0.0, 0.5, 0.0, 0.5, 0.1667, 0.75, 0.1667, 0.75, 0.08333, 0.5, 0.08333, 0.5, 0.25, 0.75, 0.25, 0.75, 0.1667, 0.5, 0.1667, 0.5, 0.3333, 0.75, 0.3333, 0.75, 0.25, 0.5, 0.25, 0.5, 0.4167, 0.75, 0.4167, 0.75, 0.3333, 0.5, 0.3333, 0.5, 0.5, 0.75, 0.5, 0.75, 0.4167, 0.5, 0.4167, 0.5, 0.5833, 0.75, 0.5833, 0.75, 0.5, 0.5, 0.5, 0.5, 0.6667, 0.75, 0.6667, 0.75, 0.5833, 0.5, 0.5833, 0.5, 0.75, 0.75, 0.75, 0.75, 0.6667, 0.5, 0.6667, 0.5, 0.8333, 0.75, 0.8333, 0.75, 0.75, 0.5, 0.75, 0.5, 0.9167, 0.75, 0.9167, 0.75, 0.8333, 0.5, 0.8333, 0.75, 1.0, 0.9915, 1.0, 0.9917, 0.9195, 0.9917, 0.9167, 0.75, 0.9167, 0.75, 0.08333, 0.9913, 0.08333, 0.9915, 0.0, 0.75, 0.0, 0.75, 0.1667, 0.9913, 0.1667, 0.9913, 0.08333, 0.75, 0.08333, 0.75, 0.25, 0.9913, 0.25, 0.9913, 0.1667, 0.75, 0.1667, 0.75, 0.3333, 0.9915, 0.3333, 0.9913, 0.25, 0.75, 0.25, 0.75, 0.4167, 0.9917, 0.4167, 0.9917, 0.4139, 0.9915, 0.3333, 0.75, 0.3333, 0.75, 0.5, 0.9918, 0.5, 0.9917, 0.4167, 0.75, 0.4167, 0.75, 0.5833, 0.992, 0.5833, 0.9918, 0.5, 0.75, 0.5, 0.75, 0.6667, 0.992, 0.6667, 0.992, 0.5833, 0.75, 0.5833, 0.75, 0.75, 0.992, 0.75, 0.992, 0.6667, 0.75, 0.6667, 0.75, 0.8333, 0.9918, 0.8333, 0.992, 0.75, 0.75, 0.75, 0.75, 0.9167, 0.9917, 0.9167, 0.9918, 0.8333, 0.75, 0.8333, 0.0, 1.0, 0.0, 0.9167, 0.25, 0.9167, 0.25, 1.0, 0.0, 0.08333, 0.0, 0.0, 0.25, 0.0, 0.25, 0.08333, 0.0, 0.1667, 0.0, 0.08333, 0.25, 0.08333, 0.25, 0.1667, 0.0, 0.25, 0.0, 0.1667, 0.25, 0.1667, 0.25, 0.25, 0.0, 0.3333, 0.0, 0.25, 0.25, 0.25, 0.25, 0.3333, 0.0, 0.4167, 0.0, 0.3333, 0.25, 0.3333, 0.25, 0.4167, 0.0, 0.5, 0.0, 0.4167, 0.25, 0.4167, 0.25, 0.5, 0.0, 0.5833, 0.0, 0.5, 0.25, 0.5, 0.25, 0.5833, 0.0, 0.6667, 0.0, 0.5833, 0.25, 0.5833, 0.25, 0.6667, 0.0, 0.75, 0.0, 0.6667, 0.25, 0.6667, 0.25, 0.75, 0.0, 0.8333, 0.0, 0.75, 0.25, 0.75, 0.25, 0.8333, 0.0, 0.9167, 0.0, 0.8333, 0.25, 0.8333, 0.25, 0.9167, 0.25, 1.0, 0.25, 0.9167, 0.5, 0.9167, 0.5, 1.0, 0.25, 0.4167, 0.25, 0.3333, 0.5, 0.3333, 0.5, 0.4167, 0.25, 0.5, 0.25, 0.4167, 0.5, 0.4167, 0.5, 0.5, 0.25, 0.5833, 0.25, 0.5, 0.5, 0.5, 0.5, 0.5833, 0.25, 0.6667, 0.25, 0.5833, 0.5, 0.5833, 0.5, 0.6667, 0.25, 0.75, 0.25, 0.6667, 0.5, 0.6667, 0.5, 0.75, 0.25, 0.8333, 0.25, 0.75, 0.5, 0.75, 0.5, 0.8333, 0.25, 0.9167, 0.25, 0.8333, 0.5, 0.8333, 0.5, 0.9167, 0.5, 1.0, 0.5, 0.9167, 0.75, 0.9167, 0.75, 1.0, 0.5, 0.4167, 0.5, 0.3333, 0.75, 0.3333, 0.75, 0.4167, 0.5, 0.5, 0.5, 0.4167, 0.75, 0.4167, 0.75, 0.5, 0.5, 0.5833, 0.5, 0.5, 0.75, 0.5, 0.75, 0.5833, 0.5, 0.6667, 0.5, 0.5833, 0.75, 0.5833, 0.75, 0.6667, 0.5, 0.75, 0.5, 0.6667, 0.75, 0.6667, 0.75, 0.75, 0.5, 0.8333, 0.5, 0.75, 0.75, 0.75, 0.75, 0.8333, 0.5, 0.9167, 0.5, 0.8333, 0.75, 0.8333, 0.75, 0.9167, 0.75, 1.0, 0.75, 0.9167, 0.9916, 0.9167, 0.9909, 1.0, 0.75, 0.08333, 0.75, 0.0, 0.9909, 0.0, 0.9898, 0.08333, 0.75, 0.1667, 0.75, 0.08333, 0.9898, 0.08333, 0.9895, 0.1667, 0.75, 0.25, 0.75, 0.1667, 0.9895, 0.1667, 0.9898, 0.25, 0.75, 0.3333, 0.75, 0.25, 0.9898, 0.25, 0.9909, 0.3333, 0.75, 0.4167, 0.75, 0.3333, 0.9909, 0.3333, 0.9916, 0.4167, 0.75, 0.5, 0.75, 0.4167, 0.9916, 0.4167, 0.9916, 0.5, 0.75, 0.5833, 0.75, 0.5, 0.9916, 0.5, 0.9916, 0.5833, 0.75, 0.6667, 0.75, 0.5833, 0.9916, 0.5833, 0.9916, 0.6667, 0.75, 0.75, 0.75, 0.6667, 0.9916, 0.6667, 0.9916, 0.75, 0.75, 0.8333, 0.75, 0.75, 0.9916, 0.75, 0.9916, 0.8333, 0.75, 0.9167, 0.75, 0.8333, 0.9916, 0.8333, 0.9916, 0.9167, 0.0, 1.0, 0.0, 0.9167, 0.0, 0.9167, 0.0, 1.0, 0.0, 0.08333, 0.0, 0.0, 0.0, 0.0, 0.0, 0.08333, 0.0, 0.1667, 0.0, 0.08333, 0.0, 0.08333, 0.0, 0.1667, 0.0, 0.25, 0.0, 0.1667, 0.0, 0.1667, 0.0, 0.25, 0.0, 0.3333, 0.0, 0.25, 0.0, 0.25, 0.0, 0.3333, 0.0, 0.4167, 0.0, 0.3333, 0.0, 0.3333, 0.0, 0.4167, 0.0, 0.5, 0.0, 0.4167, 0.0, 0.4167, 0.0, 0.5, 0.0, 0.5833, 0.0, 0.5, 0.0, 0.5, 0.0, 0.5833, 0.0, 0.6667, 0.0, 0.5833, 0.0, 0.5833, 0.0, 0.6667, 0.0, 0.75, 0.0, 0.6667, 0.0, 0.6667, 0.0, 0.75, 0.0, 0.8333, 0.0, 0.75, 0.0, 0.75, 0.0, 0.8333, 0.0, 0.9167, 0.0, 0.8333, 0.0, 0.8333, 0.0, 0.9167, 0.5966, 0.25, 0.6564, 0.246, 0.6568, 0.2444, 0.6692, 0.198, 0.7044, 0.1629, 0.7524, 0.15, 0.8004, 0.1629, 0.8355, 0.198, 0.8479, 0.2444, 0.8484, 0.246, 0.9034, 0.25, 0.9005, 0.2201, 0.8917, 0.1913, 0.8776, 0.1648, 0.8585, 0.1415, 0.8352, 0.1224, 0.8087, 0.1083, 0.7799, 0.09954, 0.75, 0.0966, 0.7201, 0.09954, 0.6913, 0.1083, 0.6648, 0.1224, 0.6415, 0.1415, 0.6224, 0.1648, 0.6083, 0.1913, 0.5995, 0.2201, 0.7764, 0.2459, 0.7734, 0.2342, 0.7653, 0.2245, 0.7524, 0.2205, 0.7395, 0.2245, 0.7313, 0.2342, 0.7284, 0.2459, 0.7314, 0.2577, 0.7401, 0.2666, 0.7524, 0.27, 0.7646, 0.2666, 0.7733, 0.2577])
me_cube_004.use_remesh_fix_poles = True
me_cube_004.use_remesh_preserve_attributes = False
me_cube_004.use_mirror_vertex_groups = False
me_cube_004.update()

# ---- objects
ob_light = bpy.data.objects.new('Light', light_light)
ob_camera = bpy.data.objects.new('Camera', cam_camera)
ob_windowframe = bpy.data.objects.new('windowframe', me_cube_001)
ob_glass2 = bpy.data.objects.new('glass2', me_cube)
ob_glass1 = bpy.data.objects.new('glass1', me_cube_002)
ob_cube = bpy.data.objects.new('Cube', me_cube_004)

# ---- transforms, parenting, visibility, modifiers, constraints
ob_light.location = (2.09, 1.005, 5.904)
ob_light.rotation_euler = (0.6503, 0.05522, 1.866)
ob_light.lock_rotations_4d = False
ob_light.empty_display_type = 'ARROWS'
ob_light.color = (0.0, 0.0, 0.0, 0.0)
ob_light.lineart.crease_threshold = 0.0
ob_camera.location = (7.359, -6.926, 4.958)
ob_camera.rotation_euler = (1.109, 0.0, 0.8149)
ob_camera.lock_rotations_4d = False
ob_camera.empty_display_type = 'ARROWS'
ob_camera.color = (0.0, 0.0, 0.0, 0.0)
ob_camera.display_type = 'WIRE'
ob_camera.lineart.crease_threshold = 0.0
ob_windowframe.location = (0.0, 0.0, 0.0)
ob_windowframe.scale = (0.95, 0.09, 0.55)
ob_windowframe.lineart.crease_threshold = 0.0
_m = ob_windowframe.modifiers.new('Mirror', 'MIRROR')
_m.use_axis = (True, True, False)
ob_glass2.location = (0.4745, 0.0, -0.004432)
ob_glass2.scale = (0.38, 0.005, 0.495)
ob_glass2.lineart.crease_threshold = 0.0
ob_glass1.location = (-0.4969, 0.0, -0.004432)
ob_glass1.scale = (0.38, 0.005, 0.495)
ob_glass1.lineart.crease_threshold = 0.0
ob_cube.location = (-0.05116, 0.1258, -0.0003355)
ob_cube.scale = (0.2, 0.2, 0.2)
ob_cube.lineart.crease_threshold = 0.0
_m = ob_cube.modifiers.new('Mirror', 'MIRROR')
_m.mirror_object = ob_windowframe

# ---- collection membership
col_collection.objects.link(ob_light)
col_collection.objects.link(ob_camera)
col_collection.objects.link(ob_windowframe)
col_collection.objects.link(ob_glass2)
col_collection.objects.link(ob_glass1)
col_collection.objects.link(ob_cube)

# ---- scene / render settings (as saved in the file)
scene.camera = ob_camera
scene.frame_start = 1; scene.frame_end = 250; scene.frame_set(1)
scene.render.engine = 'BLENDER_EEVEE_NEXT'
scene.cycles.use_denoising = False
scene.cycles.samples = 128
scene.cycles.sampling_pattern = 'TABULATED_SOBOL'
scene.cycles.use_adaptive_sampling = False
scene.cycles.use_light_tree = False
scene.view_settings.view_transform = 'Filmic'
bpy.context.view_layer.update()
